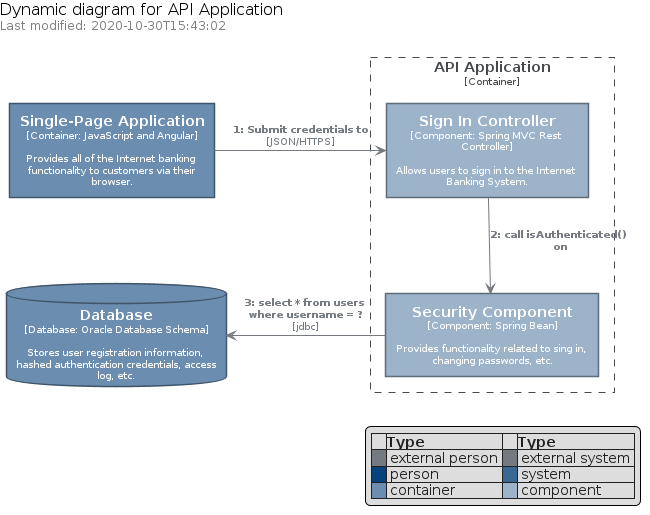

The diagram above was rendered by PlantUML. Its source (embedded in the PNG):
@startuml









hide stereotype

skinparam wrapWidth 200
skinparam maxMessageSize 150
skinparam DefaultFontSize 14
skinparam DefaultFontColor #212121





















hide stereotype

skinparam defaultTextAlignment center
skinparam wrapWidth 200
skinparam maxMessageSize 150








skinparam Arrow {
    Color #747A80
    FontColor #747A80
    FontSize 10
}

skinparam rectangle {
    StereotypeFontSize 10
    FontSize 10
    shadowing false
}

skinparam database {
    StereotypeFontSize 10
    FontSize 10
    shadowing false
}

skinparam rectangle<<Boundary>> {
    StereotypeFontColor #46494D
    FontColor #46494D
    FontStyle none
    BorderColor #46494D
    BorderStyle dashed
    BackgroundColor transparent
}

skinparam rectangle<<ExternalPerson>> {
    StereotypeFontColor White
    FontColor White
    BorderColor #46494D
    BackgroundColor #747A80
    roundCorner 40
}

skinparam rectangle<<ExternalSystem>> {
    StereotypeFontColor White
    FontColor White
    BorderColor #46494D
    BackgroundColor #747A80
}

skinparam rectangle<<Person>> {
    StereotypeFontColor White
    FontColor White
    BorderColor #05284A
    BackgroundColor #08427B
    roundCorner 40
}

skinparam rectangle<<System>> {
    StereotypeFontColor White
    FontColor White
    BorderColor #223E59
    BackgroundColor #396895
}

skinparam rectangle<<Container>> {
    StereotypeFontColor White
    FontColor White
    BorderColor #40556A
    BackgroundColor #6B8EB0
}

skinparam database<<Container>> {
    StereotypeFontColor White
    FontColor White
    BorderColor #40556A
    BackgroundColor #6B8EB0
}

skinparam rectangle<<Component>> {
    StereotypeFontColor White
    FontColor White
    BorderColor #5E6B79
    BackgroundColor #9CB3CA
}










    legend right
    |=   |=Type|=   |=Type|
    |<#747A80>| external person |<#747A80>| external system |
    |<#08427B>| person |<#396895>| system |
    |<#6B8EB0>| container |<#9CB3CA>| component |
    endlegend
  left header
  <color:black><size:16>Dynamic diagram for API Application</size></color>
  <color:grey><size:12>Last modified: 2020-10-30T15:43:02</size></color>
  end header


        rectangle spa <<Container>> [
    <b><size:14>Single-Page Application</size></b>
        <size:10>[Container: JavaScript and Angular]</size>

      Provides all of the Internet banking functionality to customers via their browser.
  ]
        database db <<Container>> [
    <b><size:14>Database</size></b>
        <size:10>[Database: Oracle Database Schema]</size>

      Stores user registration information, hashed authentication credentials, access log, etc.
  ]
        rectangle api <<Boundary>> as "<b><size:14>API Application</size></b>\n<size:10>[Container]</size>" {
        rectangle ctrl_signin <<Component>> [
    <b><size:14>Sign In Controller</size></b>
        <size:10>[Component: Spring MVC Rest Controller]</size>

      Allows users to sign in to the Internet Banking System.
  ]
        rectangle bean_secu <<Component>> [
    <b><size:14>Security Component</size></b>
        <size:10>[Component: Spring Bean]</size>

      Provides functionality related to sing in, changing passwords, etc.
  ]
}

spa -> ctrl_signin :         <b><size:10>1: Submit credentials to</size></b>\n<size:10>[JSON/HTTPS]</size>
ctrl_signin --> bean_secu :         <b><size:10>2: call isAuthenticated() on</size></b>
bean_secu -left-> db :         <b><size:10>3: select * from users where username = ?</size></b>\n<size:10>[jdbc]</size>
@enduml